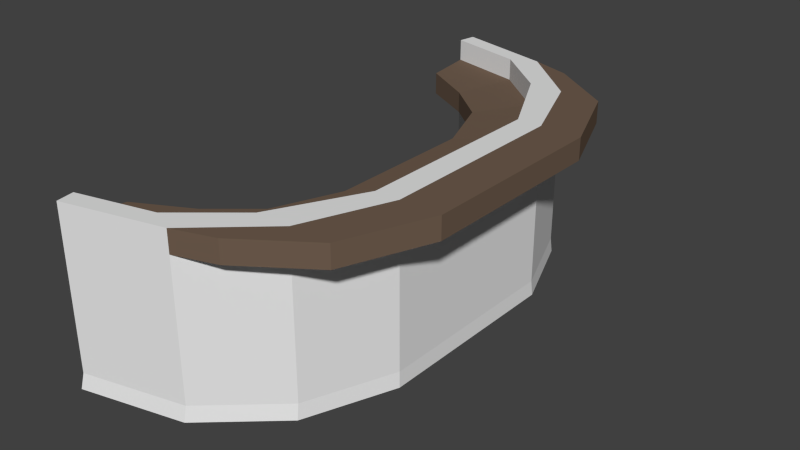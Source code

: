 # Source: frontdesk.blend  (saved by Blender 2.74.0; exported with 4.5.12 LTS)
import bpy
from mathutils import Matrix  # noqa: F401  (used for matrix-valued properties, if any)

bpy.ops.wm.read_factory_settings(use_empty=True)
scene = bpy.context.scene
scene.name = 'Scene'

# ---- collections
col_collection_1 = bpy.data.collections.new('Collection 1'); scene.collection.children.link(col_collection_1)

# ---- materials (node trees are filled in below, after node groups)
mat_deskplain = bpy.data.materials.new('deskplain')
mat_deskplain.alpha_threshold = 0.0
mat_deskplain.use_transparent_shadow = False
mat_deskplain.roughness = 0.5
mat_deskwood = bpy.data.materials.new('deskwood')
mat_deskwood.alpha_threshold = 0.0
mat_deskwood.use_transparent_shadow = False
mat_deskwood.diffuse_color = (0.1626, 0.1108, 0.07768, 1.0)
mat_deskwood.roughness = 0.5

# ---- material node trees

# ---- world
world_world = bpy.data.worlds.new('World'); scene.world = world_world
world_world.color = (0.05088, 0.05088, 0.05088)
world_world.use_sun_shadow = False
world_world.sun_shadow_jitter_overblur = 0.0
world_world.cycles.sampling_method = 'MANUAL'
world_world.cycles.sample_map_resolution = 256

# ---- meshes
me_cube_002 = bpy.data.meshes.new('Cube.002')
me_cube_002.from_pydata([(-1.0, -1.0, -1.0), (-0.423, -1.0, 1.0), (-1.0, 1.0, -1.0), (-0.423, 1.0, 1.0), (1.056, -1.012, -1.0), (1.0, -1.0, 1.0), (1.056, 1.012, -1.0), (1.0, 1.0, 1.0), (-2.938, -1.875, -1.0), (-2.938, -1.875, 1.0), (-2.938, 1.875, 1.0), (-2.938, 1.875, -1.0), (-0.9385, 1.875, 1.0), (-0.9052, 1.897, -1.0), (-0.9385, -1.875, 1.0), (-0.9052, -1.897, -1.0), (-6.241, -2.36, -1.0), (-6.241, -2.36, 1.0), (-6.241, 2.36, 1.0), (-6.241, 2.36, -1.0), (-4.785, 2.481, 1.0), (-4.797, 2.509, -1.0), (-4.785, -2.481, 1.0), (-4.797, -2.509, -1.0), (-10.75, -2.552, -1.0), (-10.75, -2.552, 1.0), (-10.75, 2.552, 1.0), (-10.75, 2.552, -1.0), (-10.57, 2.731, 1.0), (-10.65, 2.762, -1.0), (-10.57, -2.731, 1.0), (-10.65, -2.762, -1.0), (-0.423, -1.0, 0.7454), (-0.423, 1.0, 0.7454), (1.0, 1.0, 0.7454), (1.0, -1.0, 0.7454), (-2.938, -1.875, 0.7454), (-2.938, 1.875, 0.7454), (-0.9385, 1.875, 0.7454), (-0.9385, -1.875, 0.7454), (-6.241, -2.36, 0.7454), (-6.241, 2.36, 0.7454), (-4.785, 2.481, 0.7454), (-4.785, -2.481, 0.7454), (-10.75, -2.552, 0.7454), (-10.75, 2.552, 0.7454), (-10.57, 2.731, 0.7454), (-10.57, -2.731, 0.7454), (3.365, 1.0, 1.0), (3.365, -1.0, 1.0), (1.426, -1.875, 1.0), (1.426, 1.875, 1.0), (-2.421, -2.345, 1.0), (-2.421, 2.345, 1.0), (3.365, 1.0, 0.7454), (3.365, -1.0, 0.7454), (1.426, 1.875, 0.7454), (1.426, -1.875, 0.7454), (-2.421, 2.345, 0.7454), (-2.421, -2.345, 0.7454), (-1.0, 1.0, -0.8263), (1.0, 1.0, -0.8263), (1.0, -1.0, -0.8263), (-2.938, 1.875, -0.8263), (-0.9385, 1.875, -0.8263), (-0.9385, -1.875, -0.8263), (-6.241, 2.36, -0.8263), (-4.785, 2.481, -0.8263), (-4.785, -2.481, -0.8263), (-10.75, 2.552, -0.8263), (-10.57, 2.731, -0.8263), (-10.57, -2.731, -0.8263), (-1.0, -1.0, -0.8263), (-2.938, -1.875, -0.8263), (-6.241, -2.36, -0.8263), (-10.75, -2.552, -0.8263), (-1.0, -1.0, 0.4265), (-2.938, -1.875, 0.4265), (-6.241, -2.36, 0.4265), (-10.75, -2.552, 0.4265), (-1.0, 1.0, 0.4265), (1.0, 1.0, 0.4265), (1.0, -1.0, 0.4265), (-2.938, 1.875, 0.4265), (-0.9385, 1.875, 0.4265), (-0.9385, -1.875, 0.4265), (-6.241, 2.36, 0.4265), (-4.785, 2.481, 0.4265), (-4.785, -2.481, 0.4265), (-10.75, 2.552, 0.4265), (-10.57, 2.731, 0.4265), (-10.57, -2.731, 0.4265), (-3.588, -0.7539, 0.4658), (-3.588, -0.7539, 0.7062), (-5.049, -1.414, 0.4658), (-5.049, -1.414, 0.7062), (-7.539, -1.779, 0.4658), (-7.539, -1.779, 0.7062), (-10.6, -2.081, 0.456), (-10.6, -2.081, 0.716), (-7.539, 1.779, 0.7062), (-10.6, 2.081, 0.716), (-5.049, 1.414, 0.7062), (-3.588, 0.7539, 0.7062), (-3.588, 0.7539, 0.4658), (-5.049, 1.414, 0.4658), (-7.539, 1.779, 0.4658), (-10.6, 2.081, 0.456), (-0.1698, 1.565, -1.0), (-2.211, 1.547, -1.0), (-0.2115, 1.547, 1.0), (-1.995, 1.547, 1.0), (-1.995, 1.547, 0.7454), (-0.2115, 1.547, 0.7454), (2.153, 1.547, 1.0), (2.153, 1.547, 0.7454), (-2.211, 1.547, -0.8263), (-0.2115, 1.547, -0.8263), (-0.2115, 1.547, 0.4265), (-2.211, 1.547, 0.4265), (-4.501, 1.166, 0.7062), (-4.501, 1.166, 0.4658), (-3.91, 1.652, -0.8263), (-3.91, 1.652, -1.0), (-3.722, 1.599, -1.0), (-3.91, 1.652, 0.4265), (-3.722, 1.599, -0.8263), (-3.722, 1.599, 0.4265)], [], [(72, 60, 2, 0), (5, 1, 9, 14), (61, 62, 4, 6), (0, 4, 15, 8), (0, 2, 6, 4), (5, 7, 3, 1), (14, 9, 17, 22), (8, 15, 23, 16), (38, 42, 58, 56), (108, 109, 11, 13), (117, 108, 13, 64), (111, 110, 12, 10), (112, 111, 10, 37), (72, 0, 8, 73), (22, 17, 25, 30), (16, 23, 31, 24), (43, 39, 57, 59), (13, 11, 19, 21), (64, 13, 21, 67), (10, 12, 20, 18), (37, 10, 18, 41), (73, 8, 16, 74), (69, 70, 29, 27), (71, 75, 24, 31), (43, 22, 30, 47), (21, 19, 27, 29), (67, 21, 29, 70), (18, 20, 28, 26), (41, 18, 26, 45), (74, 16, 24, 75), (17, 40, 44, 25), (86, 83, 105, 106), (20, 42, 46, 28), (88, 43, 47, 91), (30, 25, 44, 47), (26, 28, 46, 45), (9, 36, 40, 17), (89, 86, 106, 107), (113, 38, 56, 115), (85, 39, 43, 88), (1, 32, 36, 9), (32, 33, 103, 93), (39, 35, 55, 57), (82, 35, 39, 85), (35, 34, 54, 55), (1, 3, 33, 32), (55, 49, 50, 57), (57, 50, 52, 59), (51, 56, 58, 53), (114, 115, 56, 51), (48, 49, 55, 54), (22, 43, 59, 52), (42, 20, 53, 58), (20, 12, 51, 53), (14, 22, 52, 50), (110, 7, 48, 114), (5, 14, 50, 49), (7, 5, 49, 48), (4, 62, 65, 15), (116, 119, 127, 126), (15, 65, 68, 23), (11, 63, 66, 19), (23, 68, 71, 31), (19, 66, 69, 27), (78, 74, 75, 79), (87, 67, 70, 90), (91, 79, 75, 71), (89, 90, 70, 69), (77, 73, 74, 78), (84, 64, 67, 87), (76, 72, 73, 77), (118, 117, 64, 84), (81, 82, 62, 61), (76, 80, 60, 72), (40, 36, 95, 97), (34, 35, 82, 81), (113, 118, 84, 38), (45, 89, 107, 101), (38, 84, 87, 42), (36, 32, 93, 95), (45, 46, 90, 89), (47, 44, 79, 91), (42, 87, 90, 46), (41, 45, 101, 100), (62, 82, 85, 65), (109, 116, 126, 124), (65, 85, 88, 68), (63, 83, 86, 66), (68, 88, 91, 71), (66, 86, 89, 69), (106, 100, 101, 107), (105, 102, 100, 106), (121, 120, 102, 105), (93, 103, 104, 92), (93, 92, 94, 95), (95, 94, 96, 97), (97, 96, 98, 99), (44, 40, 97, 99), (112, 37, 102, 120), (80, 76, 92, 104), (119, 80, 104, 121), (78, 79, 98, 96), (79, 44, 99, 98), (37, 41, 100, 102), (77, 78, 96, 94), (76, 77, 94, 92), (83, 119, 121, 105), (33, 112, 120, 103), (104, 103, 120, 121), (60, 80, 119, 116), (34, 81, 118, 113), (81, 61, 117, 118), (2, 60, 116, 109), (12, 110, 114, 51), (48, 54, 115, 114), (34, 113, 115, 54), (33, 3, 111, 112), (3, 7, 110, 111), (61, 6, 108, 117), (6, 2, 109, 108), (124, 126, 122, 123), (126, 127, 125, 122), (119, 83, 125, 127), (83, 63, 122, 125), (11, 109, 124, 123), (63, 11, 123, 122)])
me_cube_002.polygons.foreach_set('material_index', [0, 0, 0, 0, 0, 0, 0, 0, 0, 0, 0, 0, 0, 0, 0, 0, 0, 0, 0, 0, 0, 0, 0, 0, 0, 0, 0, 0, 0, 0, 0, 0, 0, 0, 0, 0, 0, 0, 0, 0, 0, 1, 0, 0, 0, 0, 1, 1, 1, 1, 1, 1, 1, 1, 1, 1, 1, 1, 0, 0, 0, 0, 0, 0, 0, 0, 0, 0, 0, 0, 0, 0, 0, 0, 1, 0, 0, 1, 0, 1, 0, 0, 0, 1, 0, 0, 0, 0, 0, 0, 1, 1, 1, 1, 1, 1, 1, 1, 1, 0, 0, 0, 1, 1, 0, 0, 0, 1, 1, 0, 0, 0, 0, 1, 1, 0, 0, 0, 0, 0, 0, 0, 0, 0, 0, 0])
_uv = me_cube_002.uv_layers.new(name='UVMap')
_uv.uv.foreach_set('vector', [0.1536, 0.6399, 0.1536, 0.7306, 0.1456, 0.7306, 0.1456, 0.6399, 0.07938, 0.1072, 0.07938, 0.1718, 0.03923, 0.2859, 0.03923, 0.1951, 0.1375, 0.7312, 0.1375, 0.6405, 0.1456, 0.6399, 0.1456, 0.7317, 0.4231, 0.09323, 0.4236, 2.162e-08, 0.4642, 0.08893, 0.4632, 0.1811, 0.4231, 0.09323, 0.3313, 0.09323, 0.3308, 0.0, 0.4236, 2.162e-08, 0.07938, 0.1072, 0.1711, 0.1072, 0.1711, 0.1718, 0.07938, 0.1718, 0.03923, 0.1951, 0.03923, 0.2859, 0.01702, 0.4356, 0.01147, 0.3696, 0.4632, 0.1811, 0.4642, 0.08893, 0.4923, 0.2654, 0.4854, 0.3309, 0.2782, 0.7304, 0.2505, 0.9048, 0.2567, 0.7976, 0.2782, 0.6231, 0.3054, 0.05558, 0.3062, 0.1482, 0.2912, 0.1811, 0.2902, 0.08893, 0.7463, 0.4752, 0.7383, 0.477, 0.7381, 0.4431, 0.7461, 0.4416, 0.1962, 0.2431, 0.1962, 0.1622, 0.2113, 0.1951, 0.2113, 0.2859, 0.9998, 0.8373, 0.9881, 0.8373, 0.9879, 0.794, 0.9996, 0.794, 0.9804, 3.707e-05, 0.9884, 0.0, 0.9878, 0.08614, 0.9798, 0.08617, 0.01147, 0.3696, 0.01702, 0.4356, 0.008208, 0.6399, 0.0, 0.6319, 0.4854, 0.3309, 0.4923, 0.2654, 0.5039, 0.5307, 0.4942, 0.5352, 0.478, 0.9048, 0.4503, 0.7304, 0.4503, 0.6231, 0.4718, 0.7976, 0.2902, 0.08893, 0.2912, 0.1811, 0.269, 0.3309, 0.2621, 0.2654, 0.7461, 0.4416, 0.7381, 0.4431, 0.738, 0.2656, 0.746, 0.2661, 0.2113, 0.2859, 0.2113, 0.1951, 0.239, 0.3696, 0.2335, 0.4356, 0.9996, 0.794, 0.9879, 0.794, 0.988, 0.6434, 0.9996, 0.6434, 0.9798, 0.08617, 0.9878, 0.08614, 0.9878, 0.2348, 0.9799, 0.2349, 0.2317, 0.7227, 0.24, 0.7229, 0.2413, 0.7308, 0.2316, 0.7306, 0.2413, 0.648, 0.2413, 0.6399, 0.2492, 0.6399, 0.2492, 0.6495, 0.9102, 0.3665, 0.9219, 0.3665, 0.9222, 0.628, 0.9105, 0.6281, 0.2621, 0.2654, 0.269, 0.3309, 0.2601, 0.5352, 0.2505, 0.5307, 0.746, 0.2661, 0.738, 0.2656, 0.7385, 0.0, 0.7464, 0.003606, 0.2335, 0.4356, 0.239, 0.3696, 0.2505, 0.6319, 0.2423, 0.6399, 0.9996, 0.6434, 0.988, 0.6434, 0.9883, 0.4389, 1.0, 0.4389, 0.9799, 0.2349, 0.9878, 0.2348, 0.9884, 0.4386, 0.9804, 0.4386, 0.4781, 0.7962, 0.4897, 0.7962, 0.4902, 0.9999, 0.4786, 1.0, 0.5127, 0.7058, 0.5349, 0.5561, 0.5561, 0.6518, 0.5393, 0.7647, 0.8297, 0.2663, 0.818, 0.2663, 0.8185, 0.003739, 0.8302, 0.003761, 0.8956, 0.3665, 0.9102, 0.3665, 0.9105, 0.6281, 0.8959, 0.6281, 0.9222, 0.628, 0.9224, 0.6364, 0.9107, 0.6364, 0.9105, 0.6281, 0.2331, 0.6399, 0.2413, 0.6401, 0.2411, 0.6516, 0.2329, 0.6515, 0.478, 0.6476, 0.4897, 0.6475, 0.4897, 0.7962, 0.4781, 0.7962, 0.5039, 0.9102, 0.5127, 0.7058, 0.5393, 0.7647, 0.5255, 0.9037, 0.2933, 0.6974, 0.2782, 0.7304, 0.2782, 0.6231, 0.2933, 0.5902, 0.8958, 0.1934, 0.9104, 0.1933, 0.9102, 0.3665, 0.8956, 0.3665, 0.4786, 0.5353, 0.4902, 0.5352, 0.4897, 0.6475, 0.478, 0.6476, 0.5751, 1.081e-08, 0.6668, 0.0, 0.6555, 0.1435, 0.5863, 0.1435, 0.4503, 0.7304, 0.4101, 0.6425, 0.4101, 0.5352, 0.4503, 0.6231, 0.8963, 0.1072, 0.9109, 0.1072, 0.9104, 0.1933, 0.8958, 0.1934, 0.4101, 0.6425, 0.3184, 0.6425, 0.3184, 0.5352, 0.4101, 0.5352, 0.782, 0.7292, 0.782, 0.6385, 0.7937, 0.6385, 0.7937, 0.7292, 0.9107, 2.942e-05, 0.9224, 0.0, 0.9219, 0.08616, 0.9102, 0.08619, 0.9102, 0.08619, 0.9219, 0.08616, 0.9218, 0.2596, 0.9102, 0.2596, 0.8295, 0.5489, 0.8178, 0.5489, 0.8179, 0.3737, 0.8295, 0.3737, 0.8298, 0.5825, 0.8181, 0.5825, 0.8178, 0.5489, 0.8295, 0.5489, 0.7635, 0.7034, 0.7635, 0.7941, 0.7519, 0.7941, 0.7519, 0.7034, 0.9219, 0.3665, 0.9102, 0.3665, 0.9102, 0.2596, 0.9218, 0.2596, 0.818, 0.2663, 0.8297, 0.2663, 0.8295, 0.3737, 0.8179, 0.3737, 0.239, 0.3696, 0.2113, 0.1951, 0.2113, 0.08791, 0.2328, 0.2624, 0.03923, 0.1951, 0.01147, 0.3696, 0.01768, 0.2624, 0.03923, 0.08791, 0.1962, 0.1622, 0.1711, 0.1072, 0.1711, 3.244e-08, 0.1962, 0.05494, 0.07938, 0.1072, 0.03923, 0.1951, 0.03923, 0.08791, 0.07938, 0.0, 0.1711, 0.1072, 0.07938, 0.1072, 0.07938, 0.0, 0.1711, 3.244e-08, 0.8308, 0.1048, 0.8388, 0.1074, 0.8383, 0.1935, 0.8303, 0.192, 0.05745, 0.7173, 0.0, 0.7171, 0.0002128, 0.6486, 0.05767, 0.6487, 0.8303, 0.192, 0.8383, 0.1935, 0.8382, 0.3667, 0.8302, 0.3671, 0.9879, 0.794, 0.98, 0.794, 0.9798, 0.6434, 0.9878, 0.6434, 0.8302, 0.3671, 0.8382, 0.3667, 0.8385, 0.6283, 0.8305, 0.6317, 0.9878, 0.6434, 0.9798, 0.6434, 0.98, 0.4389, 0.9879, 0.4389, 0.9224, 0.2351, 0.9799, 0.2349, 0.9804, 0.4386, 0.923, 0.4389, 0.8034, 0.2663, 0.746, 0.2661, 0.7464, 0.003606, 0.8039, 0.003712, 0.8959, 0.6281, 0.8961, 0.6365, 0.8386, 0.6366, 0.8385, 0.6283, 0.2326, 0.6659, 0.2409, 0.6661, 0.24, 0.7229, 0.2317, 0.7227, 0.9224, 0.08644, 0.9798, 0.08617, 0.9799, 0.2349, 0.9224, 0.2351, 0.8035, 0.4417, 0.7461, 0.4416, 0.746, 0.2661, 0.8034, 0.2663, 0.923, 0.0003044, 0.9804, 3.707e-05, 0.9798, 0.08617, 0.9224, 0.08644, 0.8038, 0.4753, 0.7463, 0.4752, 0.7461, 0.4416, 0.8035, 0.4417, 0.08021, 0.7312, 0.08021, 0.6405, 0.1375, 0.6405, 0.1375, 0.7312, 0.2111, 0.6399, 0.2111, 0.7306, 0.1536, 0.7306, 0.1536, 0.6399, 0.5127, 0.2639, 0.5349, 0.1141, 0.5561, 0.2098, 0.5393, 0.3227, 0.06563, 0.7312, 0.06563, 0.6405, 0.08021, 0.6405, 0.08021, 0.7312, 0.8184, 0.4753, 0.8038, 0.4753, 0.8035, 0.4417, 0.8182, 0.4418, 0.2329, 0.6515, 0.2326, 0.6659, 0.2111, 0.6643, 0.2113, 0.6525, 0.8182, 0.4418, 0.8035, 0.4417, 0.8034, 0.2663, 0.818, 0.2663, 0.5349, 0.1141, 0.5751, 1.081e-08, 0.5863, 0.1435, 0.5561, 0.2098, 0.2329, 0.6515, 0.2411, 0.6516, 0.2409, 0.6661, 0.2326, 0.6659, 0.9105, 0.6281, 0.9107, 0.6364, 0.8961, 0.6365, 0.8959, 0.6281, 0.818, 0.2663, 0.8034, 0.2663, 0.8039, 0.003712, 0.8185, 0.003739, 0.7291, 0.2639, 0.738, 0.4682, 0.7164, 0.4618, 0.7025, 0.3227, 0.8388, 0.1074, 0.8963, 0.1072, 0.8958, 0.1934, 0.8383, 0.1935, 0.06542, 0.7173, 0.05745, 0.7173, 0.05767, 0.6487, 0.06563, 0.6488, 0.8383, 0.1935, 0.8958, 0.1934, 0.8956, 0.3665, 0.8382, 0.3667, 0.98, 0.794, 0.9225, 0.794, 0.9224, 0.6434, 0.9798, 0.6434, 0.8382, 0.3667, 0.8956, 0.3665, 0.8959, 0.6281, 0.8385, 0.6283, 0.9798, 0.6434, 0.9224, 0.6434, 0.9225, 0.4389, 0.98, 0.4389, 0.5017, 0.6747, 0.4907, 0.6747, 0.4902, 0.5352, 0.5022, 0.5352, 0.5018, 0.7882, 0.4908, 0.7882, 0.4907, 0.6747, 0.5017, 0.6747, 0.5019, 0.8135, 0.4909, 0.8135, 0.4908, 0.7882, 0.5018, 0.7882, 0.7635, 0.7718, 0.7635, 0.7034, 0.7745, 0.7034, 0.7745, 0.7718, 0.8311, 0.6367, 0.8421, 0.6366, 0.8416, 0.7016, 0.8306, 0.7016, 0.8306, 0.7016, 0.8416, 0.7016, 0.8416, 0.8137, 0.8305, 0.8137, 0.8305, 0.8137, 0.8416, 0.8137, 0.8421, 0.952, 0.8302, 0.952, 0.5039, 0.4682, 0.5127, 0.2639, 0.5393, 0.3227, 0.5255, 0.4618, 0.6919, 0.07129, 0.7069, 0.1141, 0.6858, 0.2098, 0.6744, 0.185, 0.5751, 0.4682, 0.6668, 0.4682, 0.6555, 0.5855, 0.5863, 0.5855, 0.55, 0.5231, 0.5751, 0.4682, 0.5863, 0.5855, 0.5674, 0.627, 0.7291, 0.7058, 0.738, 0.9102, 0.7164, 0.9037, 0.7025, 0.7647, 0.1603, 0.752, 0.1456, 0.752, 0.147, 0.7306, 0.1589, 0.7306, 0.7069, 0.1141, 0.7291, 0.2639, 0.7025, 0.3227, 0.6858, 0.2098, 0.7069, 0.5561, 0.7291, 0.7058, 0.7025, 0.7647, 0.6858, 0.6518, 0.6668, 0.4682, 0.7069, 0.5561, 0.6858, 0.6518, 0.6555, 0.5855, 0.5349, 0.5561, 0.55, 0.5231, 0.5674, 0.627, 0.5561, 0.6518, 0.6668, 0.0, 0.6919, 0.07129, 0.6744, 0.185, 0.6555, 0.1435, 0.5022, 0.8557, 0.4911, 0.8557, 0.4909, 0.8135, 0.5019, 0.8135, 0.05767, 0.7732, 0.0002127, 0.773, 0.0, 0.7171, 0.05745, 0.7173, 0.8188, 0.5313, 0.8042, 0.5313, 0.8038, 0.4753, 0.8184, 0.4753, 0.8042, 0.5313, 0.7468, 0.5312, 0.7463, 0.4752, 0.8038, 0.4753, 0.06563, 0.7732, 0.05767, 0.7732, 0.05745, 0.7173, 0.06542, 0.7173, 0.2113, 0.1951, 0.1962, 0.1622, 0.1962, 0.05494, 0.2113, 0.08791, 0.8302, 0.6385, 0.8185, 0.6384, 0.8181, 0.5825, 0.8298, 0.5825, 0.3184, 0.6425, 0.2933, 0.6974, 0.2933, 0.5902, 0.3184, 0.5352, 1.0, 0.9096, 0.9883, 0.9096, 0.9881, 0.8373, 0.9998, 0.8373, 0.1711, 0.1718, 0.1711, 0.1072, 0.1962, 0.1622, 0.1962, 0.2431, 0.7468, 0.5312, 0.7388, 0.5336, 0.7383, 0.477, 0.7463, 0.4752, 0.3308, 0.0, 0.3313, 0.09323, 0.3062, 0.1482, 0.3054, 0.05558, 0.06563, 0.6488, 0.05767, 0.6487, 0.05766, 0.6401, 0.06562, 0.6401, 0.05767, 0.6487, 0.0002128, 0.6486, 0.0002043, 0.6399, 0.05766, 0.6401, 0.7519, 0.7806, 0.738, 0.7471, 0.7497, 0.7034, 0.7519, 0.712, 0.782, 0.6387, 0.782, 0.6955, 0.738, 0.6953, 0.738, 0.6385, 0.2912, 0.1811, 0.3062, 0.1482, 0.3038, 0.2167, 0.3014, 0.2252, 0.782, 0.6955, 0.782, 0.7034, 0.738, 0.7031, 0.738, 0.6953])
me_cube_002.materials.append(mat_deskplain)
me_cube_002.materials.append(mat_deskwood)
me_cube_002.use_remesh_preserve_volume = False
me_cube_002.use_remesh_preserve_attributes = False
me_cube_002.use_mirror_vertex_groups = False
me_cube_002.update()

# ---- objects
ob_cube = bpy.data.objects.new('Cube', me_cube_002)

# ---- transforms, parenting, visibility, modifiers, constraints
ob_cube.location = (0.0, 0.0, 0.0)
ob_cube.scale = (0.1768, 1.0, 0.8878)
ob_cube.lineart.crease_threshold = 0.0

# ---- collection membership
col_collection_1.objects.link(ob_cube)

# ---- scene / render settings (as saved in the file)
scene.frame_start = 1; scene.frame_end = 250; scene.frame_set(1)
scene.render.engine = 'BLENDER_EEVEE_NEXT'
scene.render.resolution_percentage = 50
scene.render.dither_intensity = 0.0
scene.cycles.use_denoising = False
scene.cycles.samples = 10
scene.cycles.sampling_pattern = 'TABULATED_SOBOL'
scene.cycles.light_sampling_threshold = 0.0
scene.cycles.use_adaptive_sampling = False
scene.cycles.use_light_tree = False
scene.cycles.blur_glossy = 0.0
scene.cycles.pixel_filter_type = 'GAUSSIAN'
scene.cycles.sample_clamp_indirect = 0.0
scene.view_settings.view_transform = 'Standard'
bpy.context.view_layer.update()

# ---- added for rendering (the .blend has no active camera and no usable light): camera, sun
cam_auto = bpy.data.cameras.new('AutoCamera')
cam_auto.lens = 50.0
cam_auto.sensor_width = 36.0
cam_auto.clip_end = 1000.0
ob_auto_camera = bpy.data.objects.new('AutoCamera', cam_auto)
scene.collection.objects.link(ob_auto_camera)
ob_auto_camera.location = (5.19169, -7.01306, 4.67538)
ob_auto_camera.rotation_euler = (1.09748, -7.21219e-08, 0.694738)
scene.camera = ob_auto_camera
light_auto_sun = bpy.data.lights.new('AutoSun', 'SUN')
light_auto_sun.energy = 3.0
light_auto_sun.angle = 0.0523599
ob_auto_sun = bpy.data.objects.new('AutoSun', light_auto_sun)
scene.collection.objects.link(ob_auto_sun)
ob_auto_sun.rotation_euler = (0.872665, 0.174533, 0.523599)
bpy.context.view_layer.update()
